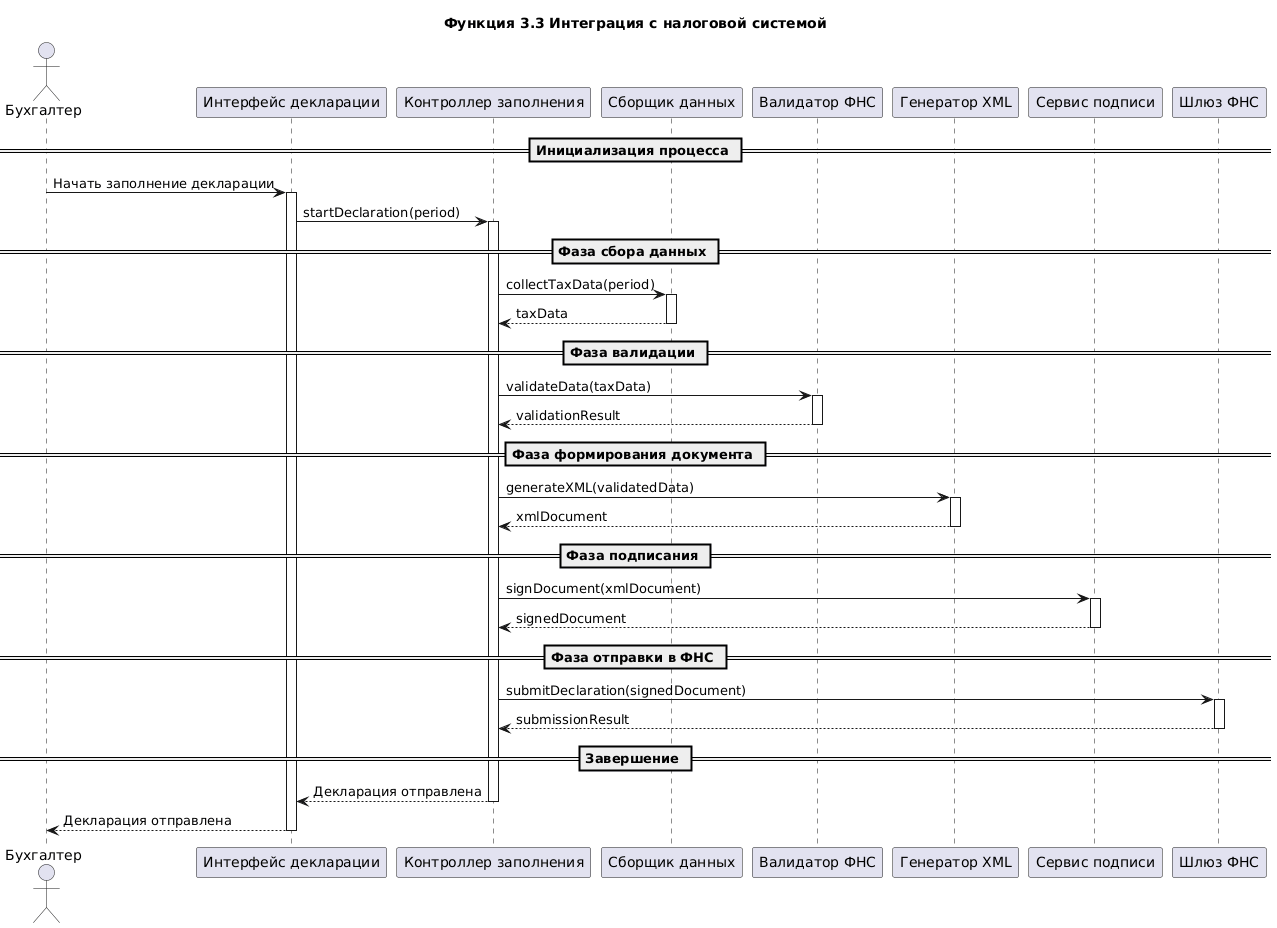

The diagram above was rendered by PlantUML. Its source (embedded in the PNG):
@startuml
title Функция 3.3 Интеграция с налоговой системой

actor "Бухгалтер" as Accountant
participant "Интерфейс декларации" as UI
participant "Контроллер заполнения" as Controller
participant "Сборщик данных" as DataCollector
participant "Валидатор ФНС" as Validator
participant "Генератор XML" as XMLGenerator
participant "Сервис подписи" as SignService
participant "Шлюз ФНС" as FNSGateway

== Инициализация процесса ==

Accountant -> UI: Начать заполнение декларации
activate UI
UI -> Controller: startDeclaration(period)
activate Controller

== Фаза сбора данных ==

Controller -> DataCollector: collectTaxData(period)
activate DataCollector
DataCollector --> Controller: taxData
deactivate DataCollector

== Фаза валидации ==

Controller -> Validator: validateData(taxData)
activate Validator
Validator --> Controller: validationResult
deactivate Validator

== Фаза формирования документа ==

Controller -> XMLGenerator: generateXML(validatedData)
activate XMLGenerator
XMLGenerator --> Controller: xmlDocument
deactivate XMLGenerator

== Фаза подписания ==

Controller -> SignService: signDocument(xmlDocument)
activate SignService
SignService --> Controller: signedDocument
deactivate SignService

== Фаза отправки в ФНС ==

Controller -> FNSGateway: submitDeclaration(signedDocument)
activate FNSGateway
FNSGateway --> Controller: submissionResult
deactivate FNSGateway

== Завершение ==

Controller --> UI: Декларация отправлена
deactivate Controller

UI --> Accountant: Декларация отправлена
deactivate UI
@enduml